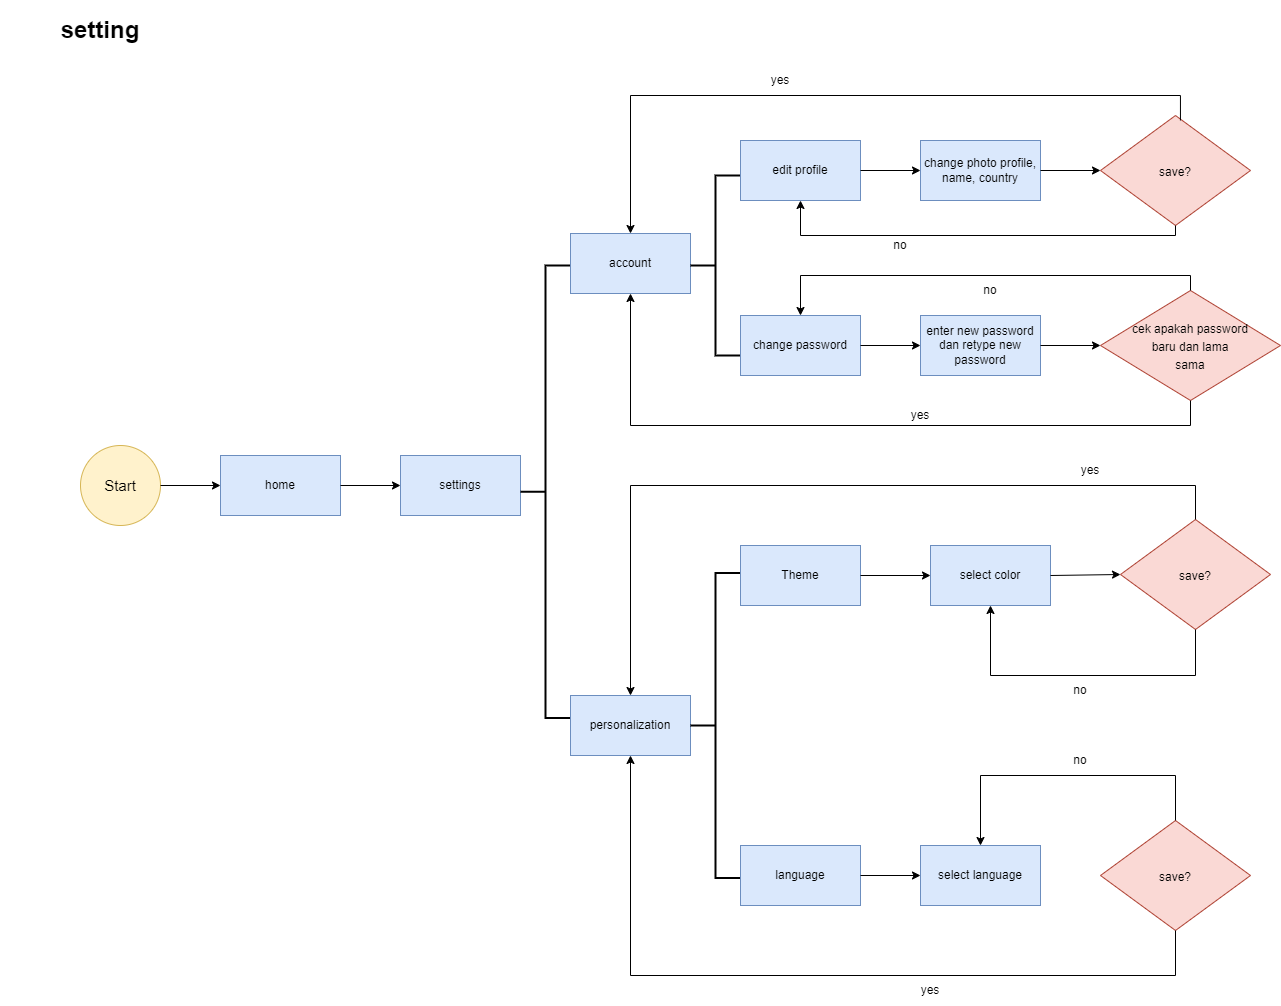

The diagram above was exported from draw.io. Its source (the exported page's mxGraphModel, read from the mxfile embedded in the PNG):
<mxGraphModel dx="1422" dy="785" grid="1" gridSize="10" guides="1" tooltips="1" connect="1" arrows="1" fold="1" page="1" pageScale="1" pageWidth="1700" pageHeight="1100" math="0" shadow="0">
  <root>
    <mxCell id="ZnrIfEpQgSBKv65POHP_-0" />
    <mxCell id="ZnrIfEpQgSBKv65POHP_-1" parent="ZnrIfEpQgSBKv65POHP_-0" />
    <mxCell id="hTafKgeDLZlYvlLkG8Fv-0" value="&lt;h1&gt;setting&lt;/h1&gt;" style="text;html=1;strokeColor=none;fillColor=none;align=center;verticalAlign=middle;whiteSpace=wrap;rounded=0;" vertex="1" parent="ZnrIfEpQgSBKv65POHP_-1">
      <mxGeometry y="20" width="200" height="30" as="geometry" />
    </mxCell>
    <mxCell id="THE5tJWOdFT6ZNIwPOQ--0" value="&lt;font style=&quot;font-size: 15px&quot;&gt;Start&lt;/font&gt;" style="ellipse;whiteSpace=wrap;html=1;aspect=fixed;fillColor=#fff2cc;strokeColor=#d6b656;" vertex="1" parent="ZnrIfEpQgSBKv65POHP_-1">
      <mxGeometry x="80" y="450" width="80" height="80" as="geometry" />
    </mxCell>
    <mxCell id="THE5tJWOdFT6ZNIwPOQ--1" value="home" style="rounded=0;whiteSpace=wrap;html=1;fillColor=#dae8fc;strokeColor=#6c8ebf;" vertex="1" parent="ZnrIfEpQgSBKv65POHP_-1">
      <mxGeometry x="220" y="460" width="120" height="60" as="geometry" />
    </mxCell>
    <mxCell id="THE5tJWOdFT6ZNIwPOQ--2" value="settings" style="rounded=0;whiteSpace=wrap;html=1;fillColor=#dae8fc;strokeColor=#6c8ebf;" vertex="1" parent="ZnrIfEpQgSBKv65POHP_-1">
      <mxGeometry x="400" y="460" width="120" height="60" as="geometry" />
    </mxCell>
    <mxCell id="THE5tJWOdFT6ZNIwPOQ--4" value="" style="endArrow=classic;html=1;rounded=0;exitX=1;exitY=0.5;exitDx=0;exitDy=0;entryX=0;entryY=0.5;entryDx=0;entryDy=0;" edge="1" parent="ZnrIfEpQgSBKv65POHP_-1" source="THE5tJWOdFT6ZNIwPOQ--0" target="THE5tJWOdFT6ZNIwPOQ--1">
      <mxGeometry width="50" height="50" relative="1" as="geometry">
        <mxPoint x="190" y="613" as="sourcePoint" />
        <mxPoint x="240" y="563" as="targetPoint" />
      </mxGeometry>
    </mxCell>
    <mxCell id="THE5tJWOdFT6ZNIwPOQ--5" value="" style="endArrow=classic;html=1;rounded=0;exitX=1;exitY=0.5;exitDx=0;exitDy=0;entryX=0;entryY=0.5;entryDx=0;entryDy=0;" edge="1" parent="ZnrIfEpQgSBKv65POHP_-1" source="THE5tJWOdFT6ZNIwPOQ--1" target="THE5tJWOdFT6ZNIwPOQ--2">
      <mxGeometry width="50" height="50" relative="1" as="geometry">
        <mxPoint x="340" y="613" as="sourcePoint" />
        <mxPoint x="400" y="563" as="targetPoint" />
      </mxGeometry>
    </mxCell>
    <mxCell id="THE5tJWOdFT6ZNIwPOQ--6" value="" style="strokeWidth=2;html=1;shape=mxgraph.flowchart.annotation_2;align=left;labelPosition=right;pointerEvents=1;" vertex="1" parent="ZnrIfEpQgSBKv65POHP_-1">
      <mxGeometry x="520" y="270" width="50" height="452.5" as="geometry" />
    </mxCell>
    <mxCell id="THE5tJWOdFT6ZNIwPOQ--7" value="account" style="rounded=0;whiteSpace=wrap;html=1;fillColor=#dae8fc;strokeColor=#6c8ebf;" vertex="1" parent="ZnrIfEpQgSBKv65POHP_-1">
      <mxGeometry x="570" y="238" width="120" height="60" as="geometry" />
    </mxCell>
    <mxCell id="THE5tJWOdFT6ZNIwPOQ--11" value="" style="strokeWidth=2;html=1;shape=mxgraph.flowchart.annotation_2;align=left;labelPosition=right;pointerEvents=1;" vertex="1" parent="ZnrIfEpQgSBKv65POHP_-1">
      <mxGeometry x="690" y="180" width="50" height="180" as="geometry" />
    </mxCell>
    <mxCell id="THE5tJWOdFT6ZNIwPOQ--12" value="edit profile" style="rounded=0;whiteSpace=wrap;html=1;fillColor=#dae8fc;strokeColor=#6c8ebf;" vertex="1" parent="ZnrIfEpQgSBKv65POHP_-1">
      <mxGeometry x="740" y="145" width="120" height="60" as="geometry" />
    </mxCell>
    <mxCell id="0-k5Uj4X1DudB-xKySEA-0" value="&lt;span style=&quot;font-size: 12px&quot;&gt;save?&lt;br&gt;&lt;/span&gt;" style="rhombus;whiteSpace=wrap;html=1;fontSize=15;fillColor=#fad9d5;strokeColor=#ae4132;" vertex="1" parent="ZnrIfEpQgSBKv65POHP_-1">
      <mxGeometry x="1100" y="120" width="150" height="110" as="geometry" />
    </mxCell>
    <mxCell id="Dhtw7D20a75GAaY--54x-0" value="" style="edgeStyle=elbowEdgeStyle;elbow=vertical;endArrow=classic;html=1;rounded=0;entryX=0.5;entryY=0;entryDx=0;entryDy=0;exitX=0.533;exitY=0.045;exitDx=0;exitDy=0;exitPerimeter=0;" edge="1" parent="ZnrIfEpQgSBKv65POHP_-1" source="0-k5Uj4X1DudB-xKySEA-0" target="THE5tJWOdFT6ZNIwPOQ--7">
      <mxGeometry width="50" height="50" relative="1" as="geometry">
        <mxPoint x="1000" y="140" as="sourcePoint" />
        <mxPoint x="830" y="40" as="targetPoint" />
        <Array as="points">
          <mxPoint x="730" y="100" />
        </Array>
      </mxGeometry>
    </mxCell>
    <mxCell id="Dhtw7D20a75GAaY--54x-1" value="yes" style="text;html=1;strokeColor=none;fillColor=none;align=center;verticalAlign=middle;whiteSpace=wrap;rounded=0;" vertex="1" parent="ZnrIfEpQgSBKv65POHP_-1">
      <mxGeometry x="750" y="70" width="60" height="30" as="geometry" />
    </mxCell>
    <mxCell id="Dhtw7D20a75GAaY--54x-2" value="" style="edgeStyle=elbowEdgeStyle;elbow=vertical;endArrow=classic;html=1;rounded=0;exitX=0.5;exitY=1;exitDx=0;exitDy=0;entryX=0.5;entryY=1;entryDx=0;entryDy=0;" edge="1" parent="ZnrIfEpQgSBKv65POHP_-1" source="0-k5Uj4X1DudB-xKySEA-0" target="THE5tJWOdFT6ZNIwPOQ--12">
      <mxGeometry width="50" height="50" relative="1" as="geometry">
        <mxPoint x="900" y="310" as="sourcePoint" />
        <mxPoint x="950" y="260" as="targetPoint" />
        <Array as="points">
          <mxPoint x="900" y="240" />
        </Array>
      </mxGeometry>
    </mxCell>
    <mxCell id="Dhtw7D20a75GAaY--54x-3" value="no" style="text;html=1;strokeColor=none;fillColor=none;align=center;verticalAlign=middle;whiteSpace=wrap;rounded=0;" vertex="1" parent="ZnrIfEpQgSBKv65POHP_-1">
      <mxGeometry x="870" y="235" width="60" height="30" as="geometry" />
    </mxCell>
    <mxCell id="Dhtw7D20a75GAaY--54x-4" value="change password" style="rounded=0;whiteSpace=wrap;html=1;fillColor=#dae8fc;strokeColor=#6c8ebf;" vertex="1" parent="ZnrIfEpQgSBKv65POHP_-1">
      <mxGeometry x="740" y="320" width="120" height="60" as="geometry" />
    </mxCell>
    <mxCell id="Dhtw7D20a75GAaY--54x-5" value="enter new password dan retype new password" style="rounded=0;whiteSpace=wrap;html=1;fillColor=#dae8fc;strokeColor=#6c8ebf;" vertex="1" parent="ZnrIfEpQgSBKv65POHP_-1">
      <mxGeometry x="920" y="320" width="120" height="60" as="geometry" />
    </mxCell>
    <mxCell id="DBX_o48MabGBoQ08Nl7b-0" value="change photo profile, name, country" style="rounded=0;whiteSpace=wrap;html=1;fillColor=#dae8fc;strokeColor=#6c8ebf;" vertex="1" parent="ZnrIfEpQgSBKv65POHP_-1">
      <mxGeometry x="920" y="145" width="120" height="60" as="geometry" />
    </mxCell>
    <mxCell id="DBX_o48MabGBoQ08Nl7b-1" value="" style="endArrow=classic;html=1;rounded=0;exitX=1;exitY=0.5;exitDx=0;exitDy=0;entryX=0;entryY=0.5;entryDx=0;entryDy=0;" edge="1" parent="ZnrIfEpQgSBKv65POHP_-1" source="THE5tJWOdFT6ZNIwPOQ--12" target="DBX_o48MabGBoQ08Nl7b-0">
      <mxGeometry width="50" height="50" relative="1" as="geometry">
        <mxPoint x="870" y="190" as="sourcePoint" />
        <mxPoint x="920" y="140" as="targetPoint" />
      </mxGeometry>
    </mxCell>
    <mxCell id="DBX_o48MabGBoQ08Nl7b-2" value="" style="endArrow=classic;html=1;rounded=0;exitX=1;exitY=0.5;exitDx=0;exitDy=0;entryX=0;entryY=0.5;entryDx=0;entryDy=0;" edge="1" parent="ZnrIfEpQgSBKv65POHP_-1" source="DBX_o48MabGBoQ08Nl7b-0" target="0-k5Uj4X1DudB-xKySEA-0">
      <mxGeometry width="50" height="50" relative="1" as="geometry">
        <mxPoint x="1060" y="210" as="sourcePoint" />
        <mxPoint x="1110" y="160" as="targetPoint" />
      </mxGeometry>
    </mxCell>
    <mxCell id="DBX_o48MabGBoQ08Nl7b-3" value="" style="endArrow=classic;html=1;rounded=0;entryX=0;entryY=0.5;entryDx=0;entryDy=0;exitX=1;exitY=0.5;exitDx=0;exitDy=0;" edge="1" parent="ZnrIfEpQgSBKv65POHP_-1" source="Dhtw7D20a75GAaY--54x-4" target="Dhtw7D20a75GAaY--54x-5">
      <mxGeometry width="50" height="50" relative="1" as="geometry">
        <mxPoint x="880" y="335" as="sourcePoint" />
        <mxPoint x="910" y="375" as="targetPoint" />
      </mxGeometry>
    </mxCell>
    <mxCell id="DBX_o48MabGBoQ08Nl7b-4" value="&lt;span style=&quot;font-size: 12px&quot;&gt;cek apakah password&lt;br&gt;baru dan lama&lt;br&gt;sama&lt;br&gt;&lt;/span&gt;" style="rhombus;whiteSpace=wrap;html=1;fontSize=15;fillColor=#fad9d5;strokeColor=#ae4132;" vertex="1" parent="ZnrIfEpQgSBKv65POHP_-1">
      <mxGeometry x="1100" y="295" width="180" height="110" as="geometry" />
    </mxCell>
    <mxCell id="DBX_o48MabGBoQ08Nl7b-5" value="" style="endArrow=classic;html=1;rounded=0;exitX=1;exitY=0.5;exitDx=0;exitDy=0;entryX=0;entryY=0.5;entryDx=0;entryDy=0;" edge="1" parent="ZnrIfEpQgSBKv65POHP_-1" source="Dhtw7D20a75GAaY--54x-5" target="DBX_o48MabGBoQ08Nl7b-4">
      <mxGeometry width="50" height="50" relative="1" as="geometry">
        <mxPoint x="1060" y="445" as="sourcePoint" />
        <mxPoint x="1110" y="395" as="targetPoint" />
      </mxGeometry>
    </mxCell>
    <mxCell id="DBX_o48MabGBoQ08Nl7b-6" value="" style="edgeStyle=elbowEdgeStyle;elbow=vertical;endArrow=classic;html=1;rounded=0;exitX=0.5;exitY=1;exitDx=0;exitDy=0;entryX=0.5;entryY=1;entryDx=0;entryDy=0;" edge="1" parent="ZnrIfEpQgSBKv65POHP_-1" source="DBX_o48MabGBoQ08Nl7b-4" target="THE5tJWOdFT6ZNIwPOQ--7">
      <mxGeometry width="50" height="50" relative="1" as="geometry">
        <mxPoint x="1030" y="440" as="sourcePoint" />
        <mxPoint x="1080" y="390" as="targetPoint" />
        <Array as="points">
          <mxPoint x="960" y="430" />
          <mxPoint x="1000" y="400" />
        </Array>
      </mxGeometry>
    </mxCell>
    <mxCell id="DBX_o48MabGBoQ08Nl7b-7" value="yes" style="text;html=1;strokeColor=none;fillColor=none;align=center;verticalAlign=middle;whiteSpace=wrap;rounded=0;" vertex="1" parent="ZnrIfEpQgSBKv65POHP_-1">
      <mxGeometry x="890" y="405" width="60" height="30" as="geometry" />
    </mxCell>
    <mxCell id="DBX_o48MabGBoQ08Nl7b-11" value="" style="edgeStyle=elbowEdgeStyle;elbow=vertical;endArrow=classic;html=1;rounded=0;exitX=0.5;exitY=0;exitDx=0;exitDy=0;entryX=0.5;entryY=0;entryDx=0;entryDy=0;" edge="1" parent="ZnrIfEpQgSBKv65POHP_-1" source="DBX_o48MabGBoQ08Nl7b-4" target="Dhtw7D20a75GAaY--54x-4">
      <mxGeometry width="50" height="50" relative="1" as="geometry">
        <mxPoint x="1300" y="310" as="sourcePoint" />
        <mxPoint x="1350" y="260" as="targetPoint" />
        <Array as="points">
          <mxPoint x="990" y="280" />
        </Array>
      </mxGeometry>
    </mxCell>
    <mxCell id="DBX_o48MabGBoQ08Nl7b-12" value="no" style="text;html=1;strokeColor=none;fillColor=none;align=center;verticalAlign=middle;whiteSpace=wrap;rounded=0;" vertex="1" parent="ZnrIfEpQgSBKv65POHP_-1">
      <mxGeometry x="960" y="280" width="60" height="30" as="geometry" />
    </mxCell>
    <mxCell id="DBX_o48MabGBoQ08Nl7b-14" value="personalization" style="rounded=0;whiteSpace=wrap;html=1;fillColor=#dae8fc;strokeColor=#6c8ebf;" vertex="1" parent="ZnrIfEpQgSBKv65POHP_-1">
      <mxGeometry x="570" y="700" width="120" height="60" as="geometry" />
    </mxCell>
    <mxCell id="DBX_o48MabGBoQ08Nl7b-15" value="" style="strokeWidth=2;html=1;shape=mxgraph.flowchart.annotation_2;align=left;labelPosition=right;pointerEvents=1;" vertex="1" parent="ZnrIfEpQgSBKv65POHP_-1">
      <mxGeometry x="690" y="577.5" width="50" height="305" as="geometry" />
    </mxCell>
    <mxCell id="DBX_o48MabGBoQ08Nl7b-16" value="Theme" style="rounded=0;whiteSpace=wrap;html=1;fillColor=#dae8fc;strokeColor=#6c8ebf;" vertex="1" parent="ZnrIfEpQgSBKv65POHP_-1">
      <mxGeometry x="740" y="550" width="120" height="60" as="geometry" />
    </mxCell>
    <mxCell id="DBX_o48MabGBoQ08Nl7b-17" value="select color" style="rounded=0;whiteSpace=wrap;html=1;fillColor=#dae8fc;strokeColor=#6c8ebf;" vertex="1" parent="ZnrIfEpQgSBKv65POHP_-1">
      <mxGeometry x="930" y="550" width="120" height="60" as="geometry" />
    </mxCell>
    <mxCell id="DBX_o48MabGBoQ08Nl7b-18" value="" style="endArrow=classic;html=1;rounded=0;exitX=1;exitY=0.5;exitDx=0;exitDy=0;entryX=0;entryY=0.5;entryDx=0;entryDy=0;" edge="1" parent="ZnrIfEpQgSBKv65POHP_-1" source="DBX_o48MabGBoQ08Nl7b-16" target="DBX_o48MabGBoQ08Nl7b-17">
      <mxGeometry width="50" height="50" relative="1" as="geometry">
        <mxPoint x="870" y="610" as="sourcePoint" />
        <mxPoint x="920" y="560" as="targetPoint" />
      </mxGeometry>
    </mxCell>
    <mxCell id="DBX_o48MabGBoQ08Nl7b-20" value="&lt;span style=&quot;font-size: 12px&quot;&gt;save?&lt;br&gt;&lt;/span&gt;" style="rhombus;whiteSpace=wrap;html=1;fontSize=15;fillColor=#fad9d5;strokeColor=#ae4132;" vertex="1" parent="ZnrIfEpQgSBKv65POHP_-1">
      <mxGeometry x="1120" y="524" width="150" height="110" as="geometry" />
    </mxCell>
    <mxCell id="DBX_o48MabGBoQ08Nl7b-21" value="" style="endArrow=classic;html=1;rounded=0;exitX=1;exitY=0.5;exitDx=0;exitDy=0;entryX=0;entryY=0.5;entryDx=0;entryDy=0;" edge="1" parent="ZnrIfEpQgSBKv65POHP_-1" source="DBX_o48MabGBoQ08Nl7b-17" target="DBX_o48MabGBoQ08Nl7b-20">
      <mxGeometry width="50" height="50" relative="1" as="geometry">
        <mxPoint x="1080" y="660" as="sourcePoint" />
        <mxPoint x="1130" y="610" as="targetPoint" />
      </mxGeometry>
    </mxCell>
    <mxCell id="DBX_o48MabGBoQ08Nl7b-22" value="" style="edgeStyle=elbowEdgeStyle;elbow=vertical;endArrow=classic;html=1;rounded=0;exitX=0.5;exitY=0;exitDx=0;exitDy=0;entryX=0.5;entryY=0;entryDx=0;entryDy=0;" edge="1" parent="ZnrIfEpQgSBKv65POHP_-1" source="DBX_o48MabGBoQ08Nl7b-20" target="DBX_o48MabGBoQ08Nl7b-14">
      <mxGeometry width="50" height="50" relative="1" as="geometry">
        <mxPoint x="1080" y="540" as="sourcePoint" />
        <mxPoint x="1130" y="490" as="targetPoint" />
        <Array as="points">
          <mxPoint x="1090" y="490" />
        </Array>
      </mxGeometry>
    </mxCell>
    <mxCell id="DBX_o48MabGBoQ08Nl7b-23" value="yes" style="text;html=1;strokeColor=none;fillColor=none;align=center;verticalAlign=middle;whiteSpace=wrap;rounded=0;" vertex="1" parent="ZnrIfEpQgSBKv65POHP_-1">
      <mxGeometry x="1060" y="460" width="60" height="30" as="geometry" />
    </mxCell>
    <mxCell id="DBX_o48MabGBoQ08Nl7b-24" value="" style="edgeStyle=elbowEdgeStyle;elbow=vertical;endArrow=classic;html=1;rounded=0;exitX=0.5;exitY=1;exitDx=0;exitDy=0;entryX=0.5;entryY=1;entryDx=0;entryDy=0;" edge="1" parent="ZnrIfEpQgSBKv65POHP_-1" source="DBX_o48MabGBoQ08Nl7b-20" target="DBX_o48MabGBoQ08Nl7b-17">
      <mxGeometry width="50" height="50" relative="1" as="geometry">
        <mxPoint x="1020" y="730" as="sourcePoint" />
        <mxPoint x="1070" y="680" as="targetPoint" />
        <Array as="points">
          <mxPoint x="1000" y="680" />
        </Array>
      </mxGeometry>
    </mxCell>
    <mxCell id="DBX_o48MabGBoQ08Nl7b-28" value="no" style="text;html=1;strokeColor=none;fillColor=none;align=center;verticalAlign=middle;whiteSpace=wrap;rounded=0;" vertex="1" parent="ZnrIfEpQgSBKv65POHP_-1">
      <mxGeometry x="1050" y="680" width="60" height="30" as="geometry" />
    </mxCell>
    <mxCell id="DBX_o48MabGBoQ08Nl7b-30" value="language" style="rounded=0;whiteSpace=wrap;html=1;fillColor=#dae8fc;strokeColor=#6c8ebf;" vertex="1" parent="ZnrIfEpQgSBKv65POHP_-1">
      <mxGeometry x="740" y="850" width="120" height="60" as="geometry" />
    </mxCell>
    <mxCell id="DBX_o48MabGBoQ08Nl7b-31" value="select language" style="rounded=0;whiteSpace=wrap;html=1;fillColor=#dae8fc;strokeColor=#6c8ebf;" vertex="1" parent="ZnrIfEpQgSBKv65POHP_-1">
      <mxGeometry x="920" y="850" width="120" height="60" as="geometry" />
    </mxCell>
    <mxCell id="DBX_o48MabGBoQ08Nl7b-32" value="" style="endArrow=classic;html=1;rounded=0;exitX=1;exitY=0.5;exitDx=0;exitDy=0;entryX=0;entryY=0.5;entryDx=0;entryDy=0;" edge="1" parent="ZnrIfEpQgSBKv65POHP_-1" source="DBX_o48MabGBoQ08Nl7b-30" target="DBX_o48MabGBoQ08Nl7b-31">
      <mxGeometry width="50" height="50" relative="1" as="geometry">
        <mxPoint x="870" y="960" as="sourcePoint" />
        <mxPoint x="920" y="910" as="targetPoint" />
      </mxGeometry>
    </mxCell>
    <mxCell id="DBX_o48MabGBoQ08Nl7b-33" value="&lt;span style=&quot;font-size: 12px&quot;&gt;save?&lt;br&gt;&lt;/span&gt;" style="rhombus;whiteSpace=wrap;html=1;fontSize=15;fillColor=#fad9d5;strokeColor=#ae4132;" vertex="1" parent="ZnrIfEpQgSBKv65POHP_-1">
      <mxGeometry x="1100" y="825" width="150" height="110" as="geometry" />
    </mxCell>
    <mxCell id="DBX_o48MabGBoQ08Nl7b-34" value="" style="edgeStyle=elbowEdgeStyle;elbow=horizontal;endArrow=classic;html=1;rounded=0;exitX=0.5;exitY=0;exitDx=0;exitDy=0;entryX=0.5;entryY=0;entryDx=0;entryDy=0;" edge="1" parent="ZnrIfEpQgSBKv65POHP_-1" source="DBX_o48MabGBoQ08Nl7b-33" target="DBX_o48MabGBoQ08Nl7b-31">
      <mxGeometry width="50" height="50" relative="1" as="geometry">
        <mxPoint x="1030" y="840" as="sourcePoint" />
        <mxPoint x="1080" y="790" as="targetPoint" />
        <Array as="points">
          <mxPoint x="1070" y="780" />
        </Array>
      </mxGeometry>
    </mxCell>
    <mxCell id="DBX_o48MabGBoQ08Nl7b-35" value="no" style="text;html=1;strokeColor=none;fillColor=none;align=center;verticalAlign=middle;whiteSpace=wrap;rounded=0;" vertex="1" parent="ZnrIfEpQgSBKv65POHP_-1">
      <mxGeometry x="1050" y="750" width="60" height="30" as="geometry" />
    </mxCell>
    <mxCell id="DBX_o48MabGBoQ08Nl7b-36" value="" style="edgeStyle=elbowEdgeStyle;elbow=vertical;endArrow=classic;html=1;rounded=0;exitX=0.5;exitY=1;exitDx=0;exitDy=0;entryX=0.5;entryY=1;entryDx=0;entryDy=0;" edge="1" parent="ZnrIfEpQgSBKv65POHP_-1" source="DBX_o48MabGBoQ08Nl7b-33" target="DBX_o48MabGBoQ08Nl7b-14">
      <mxGeometry width="50" height="50" relative="1" as="geometry">
        <mxPoint x="970" y="1040" as="sourcePoint" />
        <mxPoint x="1020" y="990" as="targetPoint" />
        <Array as="points">
          <mxPoint x="990" y="980" />
        </Array>
      </mxGeometry>
    </mxCell>
    <mxCell id="DBX_o48MabGBoQ08Nl7b-37" value="yes" style="text;html=1;strokeColor=none;fillColor=none;align=center;verticalAlign=middle;whiteSpace=wrap;rounded=0;" vertex="1" parent="ZnrIfEpQgSBKv65POHP_-1">
      <mxGeometry x="900" y="980" width="60" height="30" as="geometry" />
    </mxCell>
  </root>
</mxGraphModel>